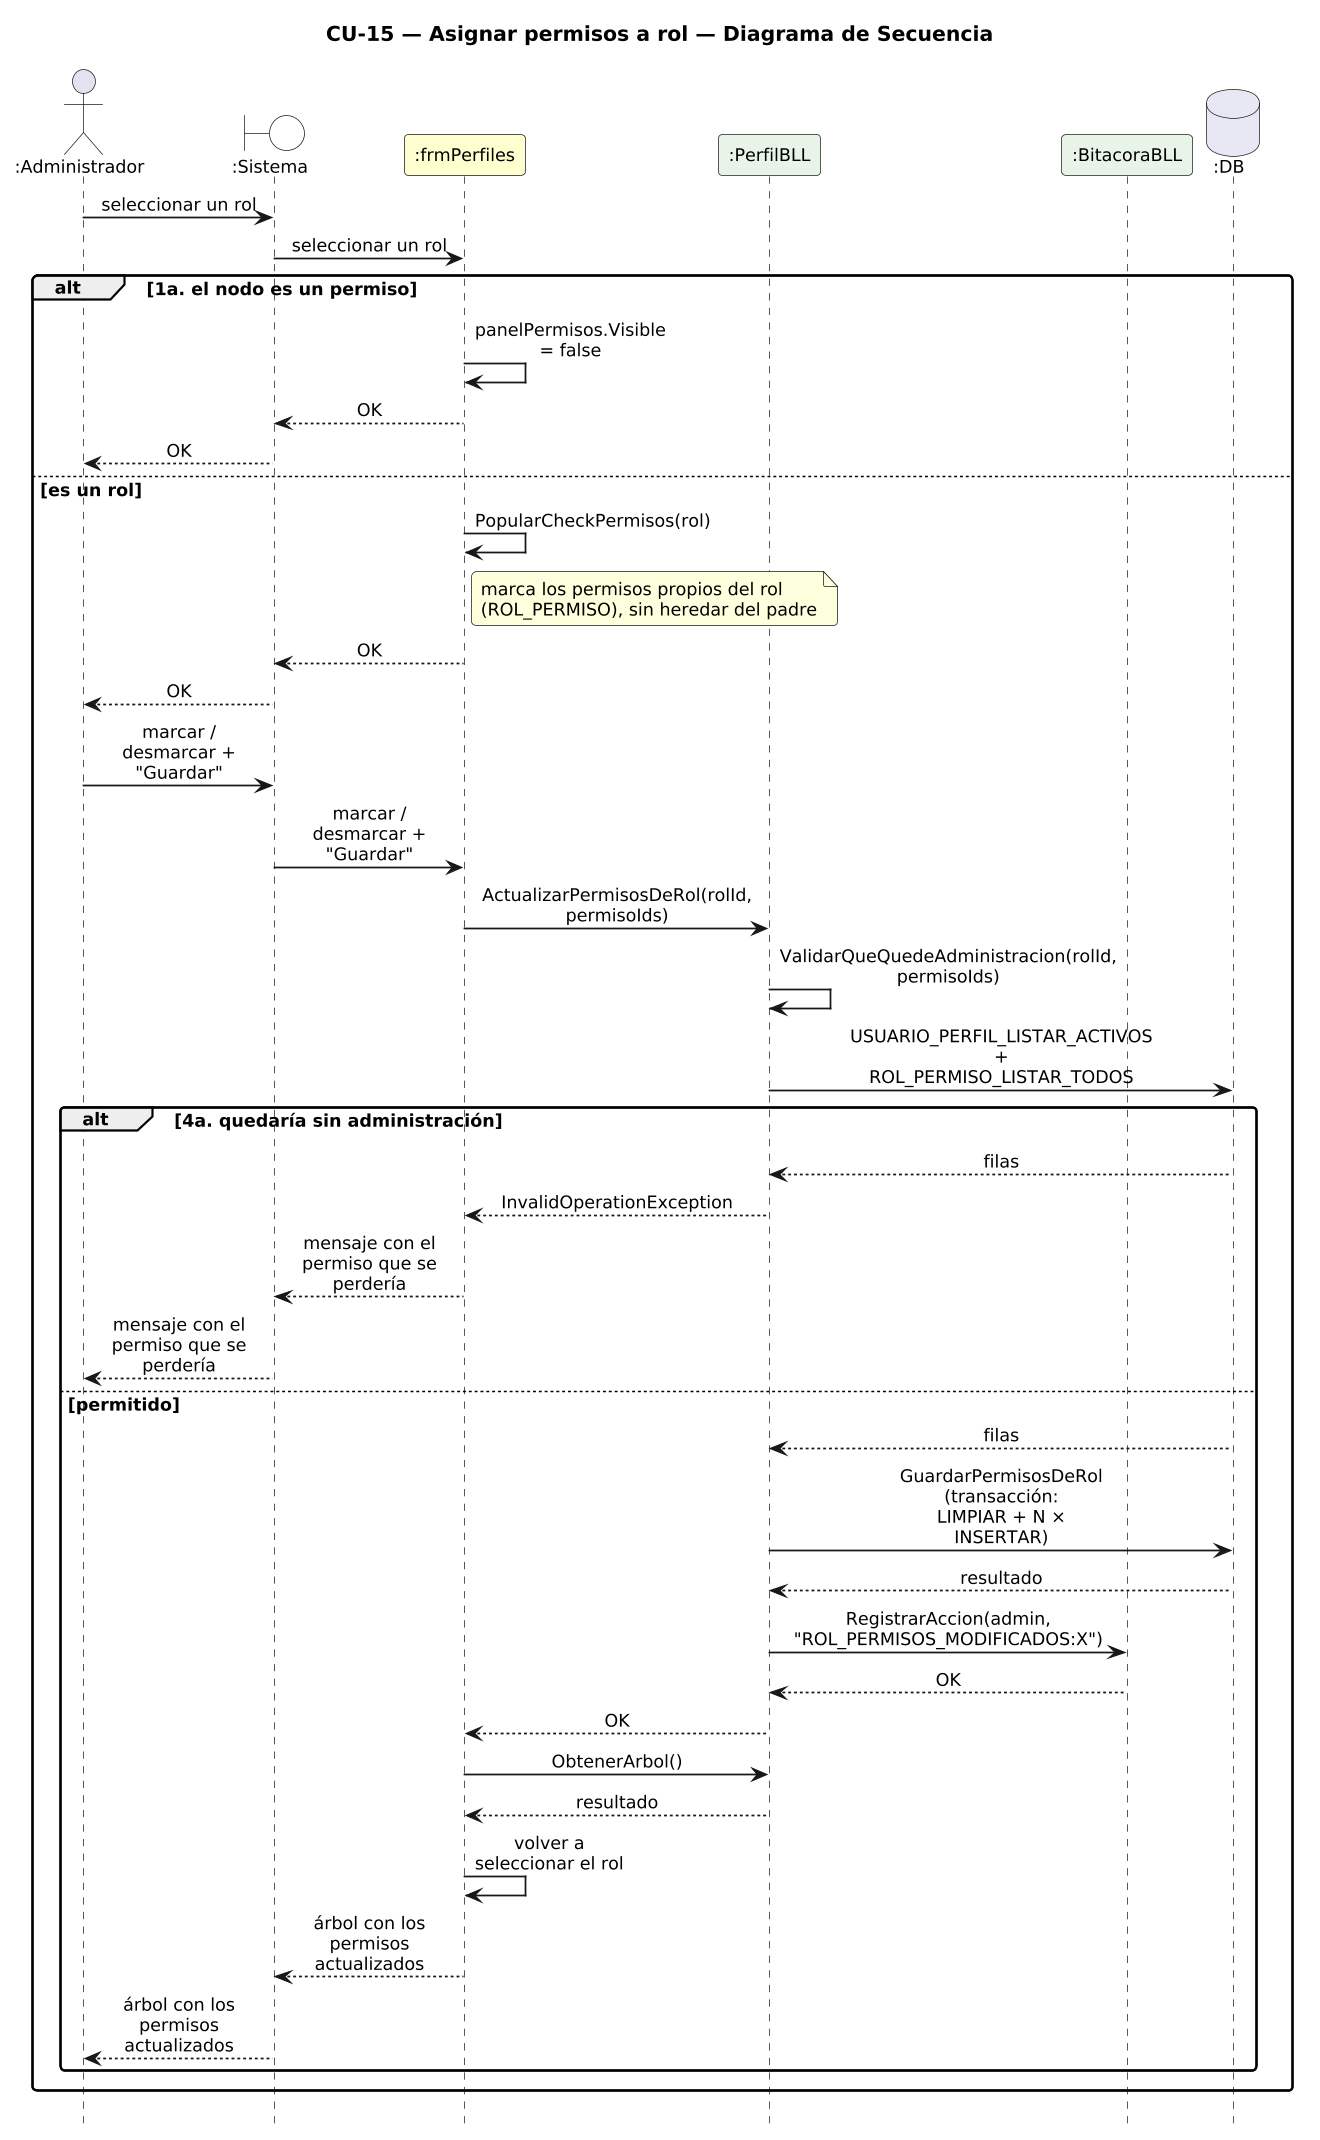

The diagram above was rendered by PlantUML. Its source (embedded in the PNG):
@startuml DiagramaSecuencia_CU15_AsignarPermisosRol

title CU-15 — Asignar permisos a rol — Diagrama de Secuencia

skinparam shadowing false
skinparam roundcorner 6
skinparam sequenceArrowThickness 1.2
skinparam maxMessageSize 115
skinparam sequenceMessageAlign center
skinparam defaultFontSize 12
skinparam dpi 140
hide footbox

actor ":Administrador" as A
boundary ":Sistema" as SYS #FFFFFF
participant ":frmPerfiles" as F #FEFECE
participant ":PerfilBLL" as PB #E8F4E8
participant ":BitacoraBLL" as BB #E8F4E8
database ":DB" as DB #E8E8F4

A -> SYS : seleccionar un rol
SYS -> F : seleccionar un rol
alt 1a. el nodo es un permiso
  F -> F : panelPermisos.Visible = false
  F --> SYS : OK
  SYS --> A : OK
else es un rol
  F -> F : PopularCheckPermisos(rol)
  note right of F : marca los permisos propios del rol\n(ROL_PERMISO), sin heredar del padre
  F --> SYS : OK
  SYS --> A : OK
  A -> SYS : marcar / desmarcar + "Guardar"
  SYS -> F : marcar / desmarcar + "Guardar"
  F -> PB : ActualizarPermisosDeRol(rolId, permisoIds)
  PB -> PB : ValidarQueQuedeAdministracion(rolId, permisoIds)
  PB -> DB : USUARIO_PERFIL_LISTAR_ACTIVOS\n+ ROL_PERMISO_LISTAR_TODOS
  alt 4a. quedaría sin administración
    DB --> PB : filas
    PB --> F : InvalidOperationException
    F --> SYS : mensaje con el permiso que se perdería
    SYS --> A : mensaje con el permiso que se perdería
  else permitido
    DB --> PB : filas
    PB -> DB : GuardarPermisosDeRol (transacción:\nLIMPIAR + N × INSERTAR)
    DB --> PB : resultado
    PB -> BB : RegistrarAccion(admin, "ROL_PERMISOS_MODIFICADOS:X")
    BB --> PB : OK
    PB --> F : OK
    F -> PB : ObtenerArbol()
    PB --> F : resultado
    F -> F : volver a seleccionar el rol
    F --> SYS : árbol con los permisos actualizados
    SYS --> A : árbol con los permisos actualizados
  end
end

@enduml